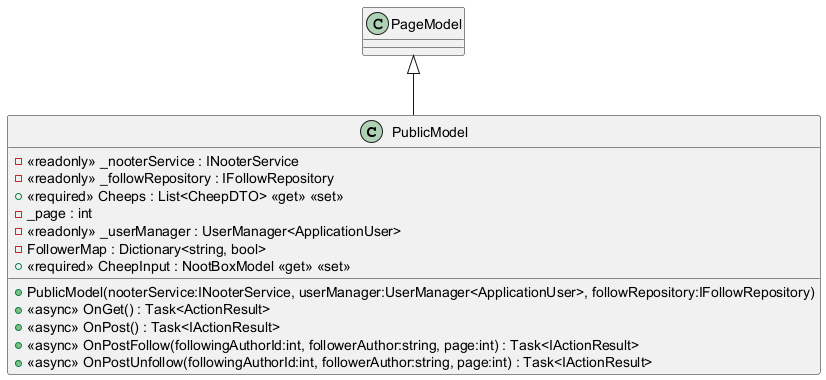

The diagram above was rendered by PlantUML. Its source (embedded in the PNG):
@startuml
class PublicModel {
    - <<readonly>> _nooterService : INooterService
    - <<readonly>> _followRepository : IFollowRepository
    + <<required>> Cheeps : List<CheepDTO> <<get>> <<set>>
    - _page : int
    - <<readonly>> _userManager : UserManager<ApplicationUser>
    - FollowerMap : Dictionary<string, bool>
    + <<required>> CheepInput : NootBoxModel <<get>> <<set>>
    + PublicModel(nooterService:INooterService, userManager:UserManager<ApplicationUser>, followRepository:IFollowRepository)
    + <<async>> OnGet() : Task<ActionResult>
    + <<async>> OnPost() : Task<IActionResult>
    + <<async>> OnPostFollow(followingAuthorId:int, followerAuthor:string, page:int) : Task<IActionResult>
    + <<async>> OnPostUnfollow(followingAuthorId:int, followerAuthor:string, page:int) : Task<IActionResult>
}
PageModel <|-- PublicModel
@enduml